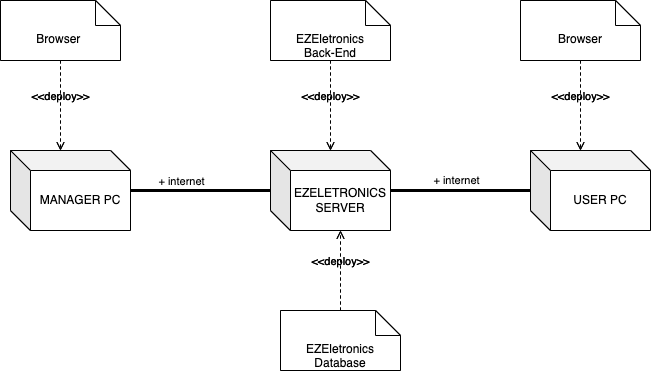

The diagram above was exported from draw.io. Its source (the exported page's mxGraphModel, read from the mxfile embedded in the PNG):
<mxGraphModel dx="1194" dy="1777" grid="1" gridSize="10" guides="1" tooltips="1" connect="1" arrows="1" fold="1" page="1" pageScale="1" pageWidth="827" pageHeight="1169" math="0" shadow="0">
  <root>
    <mxCell id="0" />
    <mxCell id="1" parent="0" />
    <mxCell id="3D2n9Hz4gD_IGBXDx3IF-1" value="MANAGER PC" style="shape=cube;whiteSpace=wrap;html=1;boundedLbl=1;backgroundOutline=1;darkOpacity=0.05;darkOpacity2=0.1;" parent="1" vertex="1">
      <mxGeometry x="100" y="-540" width="120" height="80" as="geometry" />
    </mxCell>
    <mxCell id="3D2n9Hz4gD_IGBXDx3IF-2" value="EZELETRONICS SERVER" style="shape=cube;whiteSpace=wrap;html=1;boundedLbl=1;backgroundOutline=1;darkOpacity=0.05;darkOpacity2=0.1;" parent="1" vertex="1">
      <mxGeometry x="360" y="-540" width="120" height="80" as="geometry" />
    </mxCell>
    <mxCell id="3D2n9Hz4gD_IGBXDx3IF-3" value="USER PC" style="shape=cube;whiteSpace=wrap;html=1;boundedLbl=1;backgroundOutline=1;darkOpacity=0.05;darkOpacity2=0.1;" parent="1" vertex="1">
      <mxGeometry x="620" y="-540" width="120" height="80" as="geometry" />
    </mxCell>
    <mxCell id="3D2n9Hz4gD_IGBXDx3IF-4" value="&amp;lt;&amp;lt;deploy&amp;gt;&amp;gt;" style="html=1;verticalAlign=bottom;labelBackgroundColor=none;endArrow=open;endFill=0;dashed=1;rounded=0;entryX=0;entryY=0;entryDx=70;entryDy=80;entryPerimeter=0;" parent="1" target="3D2n9Hz4gD_IGBXDx3IF-2" edge="1">
      <mxGeometry width="160" relative="1" as="geometry">
        <mxPoint x="430" y="-380" as="sourcePoint" />
        <mxPoint x="430" y="-460" as="targetPoint" />
      </mxGeometry>
    </mxCell>
    <mxCell id="3D2n9Hz4gD_IGBXDx3IF-9" value="EZEletronics Database" style="shape=note2;boundedLbl=1;whiteSpace=wrap;html=1;size=25;verticalAlign=top;align=center;" parent="1" vertex="1">
      <mxGeometry x="370" y="-380" width="120" height="60" as="geometry" />
    </mxCell>
    <mxCell id="3D2n9Hz4gD_IGBXDx3IF-11" value="" style="endArrow=none;startArrow=none;endFill=0;startFill=0;endSize=8;html=1;verticalAlign=bottom;labelBackgroundColor=none;strokeWidth=3;rounded=0;" parent="1" edge="1">
      <mxGeometry width="160" relative="1" as="geometry">
        <mxPoint x="220" y="-500" as="sourcePoint" />
        <mxPoint x="360" y="-500" as="targetPoint" />
      </mxGeometry>
    </mxCell>
    <mxCell id="3D2n9Hz4gD_IGBXDx3IF-12" value="" style="endArrow=none;startArrow=none;endFill=0;startFill=0;endSize=8;html=1;verticalAlign=bottom;labelBackgroundColor=none;strokeWidth=3;rounded=0;" parent="1" edge="1">
      <mxGeometry width="160" relative="1" as="geometry">
        <mxPoint x="480" y="-500" as="sourcePoint" />
        <mxPoint x="620" y="-500" as="targetPoint" />
      </mxGeometry>
    </mxCell>
    <mxCell id="3D2n9Hz4gD_IGBXDx3IF-13" value="Browser&amp;nbsp;" style="shape=note2;boundedLbl=1;whiteSpace=wrap;html=1;size=25;verticalAlign=top;align=center;" parent="1" vertex="1">
      <mxGeometry x="90" y="-690" width="120" height="60" as="geometry" />
    </mxCell>
    <mxCell id="3D2n9Hz4gD_IGBXDx3IF-14" value="EZEletronics &lt;br&gt;Back-End" style="shape=note2;boundedLbl=1;whiteSpace=wrap;html=1;size=25;verticalAlign=top;align=center;" parent="1" vertex="1">
      <mxGeometry x="360" y="-690" width="120" height="60" as="geometry" />
    </mxCell>
    <mxCell id="3D2n9Hz4gD_IGBXDx3IF-15" value="Browser" style="shape=note2;boundedLbl=1;whiteSpace=wrap;html=1;size=25;verticalAlign=top;align=center;" parent="1" vertex="1">
      <mxGeometry x="610" y="-690" width="120" height="60" as="geometry" />
    </mxCell>
    <mxCell id="3D2n9Hz4gD_IGBXDx3IF-16" value="&amp;lt;&amp;lt;deploy&amp;gt;&amp;gt;" style="html=1;verticalAlign=bottom;labelBackgroundColor=none;endArrow=open;endFill=0;dashed=1;rounded=0;exitX=0.5;exitY=1;exitDx=0;exitDy=0;exitPerimeter=0;" parent="1" source="3D2n9Hz4gD_IGBXDx3IF-14" target="3D2n9Hz4gD_IGBXDx3IF-2" edge="1">
      <mxGeometry width="160" relative="1" as="geometry">
        <mxPoint x="440" y="-370" as="sourcePoint" />
        <mxPoint x="410" y="-540" as="targetPoint" />
      </mxGeometry>
    </mxCell>
    <mxCell id="3D2n9Hz4gD_IGBXDx3IF-17" value="&amp;lt;&amp;lt;deploy&amp;gt;&amp;gt;" style="html=1;verticalAlign=bottom;labelBackgroundColor=none;endArrow=open;endFill=0;dashed=1;rounded=0;entryX=0;entryY=0;entryDx=50;entryDy=0;entryPerimeter=0;exitX=0.5;exitY=1;exitDx=0;exitDy=0;exitPerimeter=0;" parent="1" source="3D2n9Hz4gD_IGBXDx3IF-15" target="3D2n9Hz4gD_IGBXDx3IF-3" edge="1">
      <mxGeometry width="160" relative="1" as="geometry">
        <mxPoint x="450" y="-360" as="sourcePoint" />
        <mxPoint x="680" y="-620" as="targetPoint" />
      </mxGeometry>
    </mxCell>
    <mxCell id="3D2n9Hz4gD_IGBXDx3IF-18" value="&amp;lt;&amp;lt;deploy&amp;gt;&amp;gt;" style="html=1;verticalAlign=bottom;labelBackgroundColor=none;endArrow=open;endFill=0;dashed=1;rounded=0;exitX=0.5;exitY=1;exitDx=0;exitDy=0;exitPerimeter=0;entryX=0;entryY=0;entryDx=50;entryDy=0;entryPerimeter=0;" parent="1" source="3D2n9Hz4gD_IGBXDx3IF-13" target="3D2n9Hz4gD_IGBXDx3IF-1" edge="1">
      <mxGeometry width="160" relative="1" as="geometry">
        <mxPoint x="430" y="-620" as="sourcePoint" />
        <mxPoint x="430" y="-530" as="targetPoint" />
      </mxGeometry>
    </mxCell>
    <mxCell id="Ut8QyMX3OqCdBKvmAaLD-1" value="MANAGER PC" style="shape=cube;whiteSpace=wrap;html=1;boundedLbl=1;backgroundOutline=1;darkOpacity=0.05;darkOpacity2=0.1;" vertex="1" parent="1">
      <mxGeometry x="100" y="-540" width="120" height="80" as="geometry" />
    </mxCell>
    <mxCell id="Ut8QyMX3OqCdBKvmAaLD-2" value="EZELETRONICS SERVER" style="shape=cube;whiteSpace=wrap;html=1;boundedLbl=1;backgroundOutline=1;darkOpacity=0.05;darkOpacity2=0.1;" vertex="1" parent="1">
      <mxGeometry x="360" y="-540" width="120" height="80" as="geometry" />
    </mxCell>
    <mxCell id="Ut8QyMX3OqCdBKvmAaLD-3" value="USER PC" style="shape=cube;whiteSpace=wrap;html=1;boundedLbl=1;backgroundOutline=1;darkOpacity=0.05;darkOpacity2=0.1;" vertex="1" parent="1">
      <mxGeometry x="620" y="-540" width="120" height="80" as="geometry" />
    </mxCell>
    <mxCell id="Ut8QyMX3OqCdBKvmAaLD-4" value="&amp;lt;&amp;lt;deploy&amp;gt;&amp;gt;" style="html=1;verticalAlign=bottom;labelBackgroundColor=none;endArrow=open;endFill=0;dashed=1;rounded=0;entryX=0;entryY=0;entryDx=70;entryDy=80;entryPerimeter=0;" edge="1" parent="1" target="Ut8QyMX3OqCdBKvmAaLD-2">
      <mxGeometry width="160" relative="1" as="geometry">
        <mxPoint x="430" y="-380" as="sourcePoint" />
        <mxPoint x="430" y="-460" as="targetPoint" />
      </mxGeometry>
    </mxCell>
    <mxCell id="Ut8QyMX3OqCdBKvmAaLD-5" value="EZEletronics Database" style="shape=note2;boundedLbl=1;whiteSpace=wrap;html=1;size=25;verticalAlign=top;align=center;" vertex="1" parent="1">
      <mxGeometry x="370" y="-380" width="120" height="60" as="geometry" />
    </mxCell>
    <mxCell id="Ut8QyMX3OqCdBKvmAaLD-6" value="" style="endArrow=none;startArrow=none;endFill=0;startFill=0;endSize=8;html=1;verticalAlign=bottom;labelBackgroundColor=none;strokeWidth=3;rounded=0;" edge="1" parent="1">
      <mxGeometry width="160" relative="1" as="geometry">
        <mxPoint x="220" y="-500" as="sourcePoint" />
        <mxPoint x="360" y="-500" as="targetPoint" />
      </mxGeometry>
    </mxCell>
    <mxCell id="Ut8QyMX3OqCdBKvmAaLD-7" value="+ internet" style="edgeLabel;html=1;align=center;verticalAlign=middle;resizable=0;points=[];" vertex="1" connectable="0" parent="Ut8QyMX3OqCdBKvmAaLD-6">
      <mxGeometry x="-0.4143" y="4" relative="1" as="geometry">
        <mxPoint x="9" y="-6" as="offset" />
      </mxGeometry>
    </mxCell>
    <mxCell id="Ut8QyMX3OqCdBKvmAaLD-8" value="" style="endArrow=none;startArrow=none;endFill=0;startFill=0;endSize=8;html=1;verticalAlign=bottom;labelBackgroundColor=none;strokeWidth=3;rounded=0;" edge="1" parent="1">
      <mxGeometry width="160" relative="1" as="geometry">
        <mxPoint x="480" y="-500" as="sourcePoint" />
        <mxPoint x="620" y="-500" as="targetPoint" />
      </mxGeometry>
    </mxCell>
    <mxCell id="Ut8QyMX3OqCdBKvmAaLD-9" value="Browser&amp;nbsp;" style="shape=note2;boundedLbl=1;whiteSpace=wrap;html=1;size=25;verticalAlign=top;align=center;" vertex="1" parent="1">
      <mxGeometry x="90" y="-690" width="120" height="60" as="geometry" />
    </mxCell>
    <mxCell id="Ut8QyMX3OqCdBKvmAaLD-10" value="EZEletronics &lt;br&gt;Back-End" style="shape=note2;boundedLbl=1;whiteSpace=wrap;html=1;size=25;verticalAlign=top;align=center;" vertex="1" parent="1">
      <mxGeometry x="360" y="-690" width="120" height="60" as="geometry" />
    </mxCell>
    <mxCell id="Ut8QyMX3OqCdBKvmAaLD-11" value="Browser" style="shape=note2;boundedLbl=1;whiteSpace=wrap;html=1;size=25;verticalAlign=top;align=center;" vertex="1" parent="1">
      <mxGeometry x="610" y="-690" width="120" height="60" as="geometry" />
    </mxCell>
    <mxCell id="Ut8QyMX3OqCdBKvmAaLD-12" value="&amp;lt;&amp;lt;deploy&amp;gt;&amp;gt;" style="html=1;verticalAlign=bottom;labelBackgroundColor=none;endArrow=open;endFill=0;dashed=1;rounded=0;exitX=0.5;exitY=1;exitDx=0;exitDy=0;exitPerimeter=0;" edge="1" parent="1" source="Ut8QyMX3OqCdBKvmAaLD-10" target="Ut8QyMX3OqCdBKvmAaLD-2">
      <mxGeometry width="160" relative="1" as="geometry">
        <mxPoint x="440" y="-370" as="sourcePoint" />
        <mxPoint x="410" y="-540" as="targetPoint" />
      </mxGeometry>
    </mxCell>
    <mxCell id="Ut8QyMX3OqCdBKvmAaLD-13" value="&amp;lt;&amp;lt;deploy&amp;gt;&amp;gt;" style="html=1;verticalAlign=bottom;labelBackgroundColor=none;endArrow=open;endFill=0;dashed=1;rounded=0;entryX=0;entryY=0;entryDx=50;entryDy=0;entryPerimeter=0;exitX=0.5;exitY=1;exitDx=0;exitDy=0;exitPerimeter=0;" edge="1" parent="1" source="Ut8QyMX3OqCdBKvmAaLD-11" target="Ut8QyMX3OqCdBKvmAaLD-3">
      <mxGeometry width="160" relative="1" as="geometry">
        <mxPoint x="450" y="-360" as="sourcePoint" />
        <mxPoint x="680" y="-620" as="targetPoint" />
      </mxGeometry>
    </mxCell>
    <mxCell id="Ut8QyMX3OqCdBKvmAaLD-14" value="&amp;lt;&amp;lt;deploy&amp;gt;&amp;gt;" style="html=1;verticalAlign=bottom;labelBackgroundColor=none;endArrow=open;endFill=0;dashed=1;rounded=0;exitX=0.5;exitY=1;exitDx=0;exitDy=0;exitPerimeter=0;entryX=0;entryY=0;entryDx=50;entryDy=0;entryPerimeter=0;" edge="1" parent="1" source="Ut8QyMX3OqCdBKvmAaLD-9" target="Ut8QyMX3OqCdBKvmAaLD-1">
      <mxGeometry width="160" relative="1" as="geometry">
        <mxPoint x="430" y="-620" as="sourcePoint" />
        <mxPoint x="430" y="-530" as="targetPoint" />
        <mxPoint as="offset" />
      </mxGeometry>
    </mxCell>
    <mxCell id="Ut8QyMX3OqCdBKvmAaLD-19" value="+ internet" style="edgeLabel;html=1;align=center;verticalAlign=middle;resizable=0;points=[];" vertex="1" connectable="0" parent="1">
      <mxGeometry x="540" y="-540" as="geometry">
        <mxPoint x="5" y="29" as="offset" />
      </mxGeometry>
    </mxCell>
  </root>
</mxGraphModel>